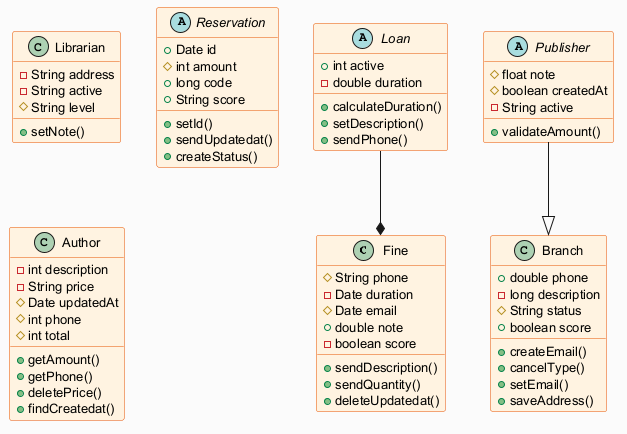

The diagram above was rendered by PlantUML. Its source (embedded in the PNG):
@startuml
skinparam backgroundColor #FAFAFA
skinparam classBackgroundColor #FFF3E0
skinparam classBorderColor #E65100
skinparam defaultFontSize 13
class Fine {
  #String phone
  -Date duration
  #Date email
  +double note
  -boolean score
  +sendDescription()
  +sendQuantity()
  +deleteUpdatedat()
}
class Branch {
  +double phone
  -long description
  #String status
  +boolean score
  +createEmail()
  +cancelType()
  +setEmail()
  +saveAddress()
}
class Librarian {
  -String address
  -String active
  #String level
  +setNote()
}
abstract class Loan {
  +int active
  -double duration
  +calculateDuration()
  +setDescription()
  +sendPhone()
}
abstract class Reservation {
  +Date id
  #int amount
  +long code
  +String score
  +setId()
  +sendUpdatedat()
  +createStatus()
}
class Author {
  -int description
  -String price
  #Date updatedAt
  #int phone
  #int total
  +getAmount()
  +getPhone()
  +deletePrice()
  +findCreatedat()
}
abstract class Publisher {
  #float note
  #boolean createdAt
  -String active
  +validateAmount()
}
Publisher --|> Branch
Loan --* Fine
@enduml